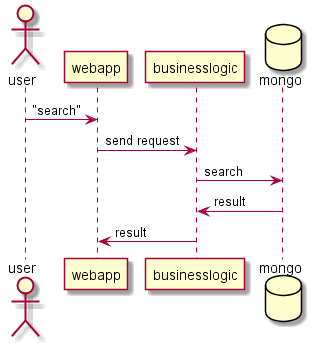

The diagram above was rendered by PlantUML. Its source (embedded in the PNG):
@startuml Laufzeit_search
actor user
participant webapp
participant businesslogic
database mongo

user -> webapp : "search"
webapp -> businesslogic : send request
businesslogic -> mongo : search
mongo -> businesslogic : result
businesslogic -> webapp : result

@enduml